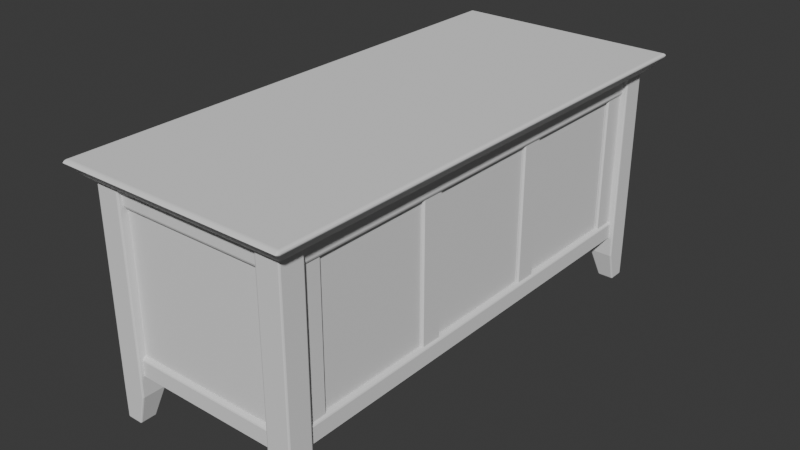 # Source: BedChest.blend  (saved by Blender 4.2.67; exported with 4.5.12 LTS)
import bpy
from mathutils import Matrix  # noqa: F401  (used for matrix-valued properties, if any)

bpy.ops.wm.read_factory_settings(use_empty=True)
scene = bpy.context.scene
scene.name = 'Scene'

# ---- collections
col_collection = bpy.data.collections.new('Collection'); scene.collection.children.link(col_collection)

# ---- world
world_world = bpy.data.worlds.new('World'); scene.world = world_world
world_world.use_nodes = True; world_world.node_tree.nodes.clear()
_N = world_world.node_tree.nodes; _L = world_world.node_tree.links
n0 = _N.new('ShaderNodeOutputWorld'); n0.name = 'World Output'; n0.location = (300, 300)
n1 = _N.new('ShaderNodeBackground'); n1.name = 'Background'; n1.location = (10, 300)
n1.inputs[0].default_value = (0.05088, 0.05088, 0.05088, 1.0)
_L.new(n1.outputs[0], n0.inputs[0])
n0.is_active_output = True
world_world.color = (0.05088, 0.05088, 0.05088)
world_world.sun_shadow_jitter_overblur = 0.0

# ---- meshes
me_cube_001 = bpy.data.meshes.new('Cube.001')
me_cube_001.from_pydata([(-26.48, -70.0, -26.18), (-26.48, -70.0, 26.18), (-26.48, 70.0, -26.18), (-26.48, 70.0, 26.18), (26.48, -70.0, -26.18), (26.48, -70.0, 26.18), (26.48, 70.0, -26.18), (26.48, 70.0, 26.18)], [], [(0, 1, 3, 2), (2, 3, 7, 6), (6, 7, 5, 4), (4, 5, 1, 0), (2, 6, 4, 0), (7, 3, 1, 5)])
_uv = me_cube_001.uv_layers.new(name='UVMap')
_uv.uv.foreach_set('vector', [0.375, 0.0, 0.625, 0.0, 0.625, 0.25, 0.375, 0.25, 0.375, 0.25, 0.625, 0.25, 0.625, 0.5, 0.375, 0.5, 0.375, 0.5, 0.625, 0.5, 0.625, 0.75, 0.375, 0.75, 0.375, 0.75, 0.625, 0.75, 0.625, 1.0, 0.375, 1.0, 0.125, 0.5, 0.375, 0.5, 0.375, 0.75, 0.125, 0.75, 0.625, 0.5, 0.875, 0.5, 0.875, 0.75, 0.625, 0.75])
me_cube_001.update()
me_cube_002 = bpy.data.meshes.new('Cube.002')
me_cube_002.from_pydata([(12.47, -73.83, 59.33), (9.646, -76.6, 62.7), (12.47, 73.83, 59.33), (9.646, 76.6, 62.7), (74.56, -73.83, 59.33), (77.39, -76.6, 62.7), (74.56, 73.83, 59.33), (77.39, 76.6, 62.7), (9.646, -76.6, 64.04), (9.646, 76.6, 64.04), (77.39, 76.6, 64.04), (77.39, -76.6, 64.04), (77.89, 77.74, 63.37), (77.89, -77.74, 63.37), (9.141, -77.74, 63.37), (9.141, 77.74, 63.37)], [], [(0, 1, 3, 2), (2, 3, 7, 6), (6, 7, 5, 4), (4, 5, 1, 0), (2, 6, 4, 0), (13, 12, 10, 11), (10, 9, 8, 11), (15, 14, 8, 9), (14, 13, 11, 8), (12, 15, 9, 10), (7, 3, 15, 12), (1, 5, 13, 14), (3, 1, 14, 15), (5, 7, 12, 13)])
_uv = me_cube_002.uv_layers.new(name='UVMap')
_uv.uv.foreach_set('vector', [0.375, 0.0, 0.625, 0.0, 0.625, 0.25, 0.375, 0.25, 0.375, 0.25, 0.625, 0.25, 0.625, 0.5, 0.375, 0.5, 0.375, 0.5, 0.625, 0.5, 0.625, 0.75, 0.375, 0.75, 0.375, 0.75, 0.625, 0.75, 0.625, 1.0, 0.375, 1.0, 0.125, 0.5, 0.375, 0.5, 0.375, 0.75, 0.125, 0.75, 0.625, 0.75, 0.625, 0.5, 0.625, 0.5, 0.625, 0.75, 0.625, 0.5, 0.875, 0.5, 0.875, 0.75, 0.625, 0.75, 0.625, 0.25, 0.625, 0.0, 0.625, 0.0, 0.625, 0.25, 0.625, 1.0, 0.625, 0.75, 0.625, 0.75, 0.625, 1.0, 0.625, 0.5, 0.625, 0.25, 0.625, 0.25, 0.625, 0.5, 0.625, 0.5, 0.625, 0.25, 0.625, 0.25, 0.625, 0.5, 0.625, 1.0, 0.625, 0.75, 0.625, 0.75, 0.625, 1.0, 0.625, 0.25, 0.625, 0.0, 0.625, 0.0, 0.625, 0.25, 0.625, 0.75, 0.625, 0.5, 0.625, 0.5, 0.625, 0.75])
me_cube_002.update()
me_cube_003 = bpy.data.meshes.new('Cube.003')
me_cube_003.from_pydata([(67.9, -72.36, -7.388), (65.57, -72.43, 60.13), (67.9, -67.47, -7.388), (65.57, -65.19, 60.13), (72.79, -72.36, -7.388), (72.81, -72.43, 60.13), (72.79, -67.47, -7.388), (72.81, -65.19, 60.13), (65.57, -72.43, 1.527), (65.57, -65.19, 1.527), (72.81, -65.19, 1.527), (72.81, -72.43, 1.527)], [], [(8, 1, 3, 9), (9, 3, 7, 10), (10, 7, 5, 11), (11, 5, 1, 8), (2, 6, 4, 0), (7, 3, 1, 5), (4, 11, 8, 0), (6, 10, 11, 4), (2, 9, 10, 6), (0, 8, 9, 2)])
_uv = me_cube_003.uv_layers.new(name='UVMap')
_uv.uv.foreach_set('vector', [0.408, 0.0, 0.625, 0.0, 0.625, 0.25, 0.408, 0.25, 0.408, 0.25, 0.625, 0.25, 0.625, 0.5, 0.408, 0.5, 0.408, 0.5, 0.625, 0.5, 0.625, 0.75, 0.408, 0.75, 0.408, 0.75, 0.625, 0.75, 0.625, 1.0, 0.408, 1.0, 0.125, 0.5, 0.375, 0.5, 0.375, 0.75, 0.125, 0.75, 0.625, 0.5, 0.875, 0.5, 0.875, 0.75, 0.625, 0.75, 0.375, 0.75, 0.408, 0.75, 0.408, 1.0, 0.375, 1.0, 0.375, 0.5, 0.408, 0.5, 0.408, 0.75, 0.375, 0.75, 0.375, 0.25, 0.408, 0.25, 0.408, 0.5, 0.375, 0.5, 0.375, 0.0, 0.408, 0.0, 0.408, 0.25, 0.375, 0.25])
me_cube_003.update()
me_cube_004 = bpy.data.meshes.new('Cube.004')
me_cube_004.from_pydata([(-0.5, -9.482, -0.3545), (-0.5, -9.482, 6.094), (-0.5, 124.6, -0.3545), (-0.5, 124.6, 6.094), (1.107, -9.482, 0.5637), (1.107, -9.482, 6.094), (1.107, 124.6, 0.5637), (1.107, 124.6, 6.094), (0.3033, 124.6, -0.3545), (0.3033, 124.6, 6.094), (0.3033, -9.482, -0.3545), (0.3033, -9.482, 6.094)], [], [(0, 1, 3, 2), (8, 9, 7, 6), (6, 7, 5, 4), (10, 11, 1, 0), (8, 6, 4, 10), (2, 8, 10, 0), (4, 5, 11, 10), (2, 3, 9, 8)])
_uv = me_cube_004.uv_layers.new(name='UVMap')
_uv.uv.foreach_set('vector', [0.375, 0.0, 0.625, 0.0, 0.625, 0.25, 0.375, 0.25, 0.375, 0.375, 0.625, 0.375, 0.625, 0.5, 0.375, 0.5, 0.375, 0.5, 0.625, 0.5, 0.625, 0.75, 0.375, 0.75, 0.375, 0.875, 0.625, 0.875, 0.625, 1.0, 0.375, 1.0, 0.25, 0.5, 0.375, 0.5, 0.375, 0.75, 0.25, 0.75, 0.125, 0.5, 0.25, 0.5, 0.25, 0.75, 0.125, 0.75, 0.375, 0.75, 0.625, 0.75, 0.625, 0.875, 0.375, 0.875, 0.375, 0.25, 0.625, 0.25, 0.625, 0.375, 0.375, 0.375])
me_cube_004.update()
me_cube_005 = bpy.data.meshes.new('Cube.005')
me_cube_005.from_pydata([(-0.5, -9.482, -1.038), (-0.5, -9.482, 4.299), (-0.5, 124.6, -1.038), (-0.5, 124.6, 4.299), (1.107, -9.482, -1.038), (1.107, -9.482, 3.618), (1.107, 124.6, -1.038), (1.107, 124.6, 3.618), (0.3033, 124.6, -1.038), (0.3033, 124.6, 4.299), (0.3033, -9.482, -1.038), (0.3033, -9.482, 4.299)], [], [(0, 1, 3, 2), (8, 9, 7, 6), (6, 7, 5, 4), (10, 11, 1, 0), (9, 3, 1, 11), (7, 9, 11, 5), (4, 5, 11, 10), (2, 3, 9, 8)])
_uv = me_cube_005.uv_layers.new(name='UVMap')
_uv.uv.foreach_set('vector', [0.375, 0.0, 0.625, 0.0, 0.625, 0.25, 0.375, 0.25, 0.375, 0.375, 0.625, 0.375, 0.625, 0.5, 0.375, 0.5, 0.375, 0.5, 0.625, 0.5, 0.625, 0.75, 0.375, 0.75, 0.375, 0.875, 0.625, 0.875, 0.625, 1.0, 0.375, 1.0, 0.75, 0.5, 0.875, 0.5, 0.875, 0.75, 0.75, 0.75, 0.625, 0.5, 0.75, 0.5, 0.75, 0.75, 0.625, 0.75, 0.375, 0.75, 0.625, 0.75, 0.625, 0.875, 0.375, 0.875, 0.375, 0.25, 0.625, 0.25, 0.625, 0.375, 0.375, 0.375])
me_cube_005.update()
me_cube_006 = bpy.data.meshes.new('Cube.006')
me_cube_006.from_pydata([(69.88, -57.76, 10.67), (69.88, -64.89, 10.67), (69.88, -57.76, 54.87), (69.88, -64.89, 54.87), (70.88, -57.76, 10.67), (70.88, -64.89, 10.67), (70.88, -57.76, 54.87), (70.88, -64.89, 54.87)], [], [(0, 1, 3, 2), (2, 3, 7, 6), (6, 7, 5, 4), (4, 5, 1, 0), (2, 6, 4, 0), (7, 3, 1, 5)])
_uv = me_cube_006.uv_layers.new(name='UVMap')
_uv.uv.foreach_set('vector', [0.375, 0.0, 0.625, 0.0, 0.625, 0.25, 0.375, 0.25, 0.375, 0.25, 0.625, 0.25, 0.625, 0.5, 0.375, 0.5, 0.375, 0.5, 0.625, 0.5, 0.625, 0.75, 0.375, 0.75, 0.375, 0.75, 0.625, 0.75, 0.625, 1.0, 0.375, 1.0, 0.125, 0.5, 0.375, 0.5, 0.375, 0.75, 0.125, 0.75, 0.625, 0.5, 0.875, 0.5, 0.875, 0.75, 0.625, 0.75])
me_cube_006.update()
me_cube_007 = bpy.data.meshes.new('Cube.007')
me_cube_007.from_pydata([(-2.101, 7.262, -1.038), (-2.101, 7.262, 4.299), (-2.101, 54.96, -1.038), (-2.101, 54.96, 4.299), (-0.4943, 7.262, -1.038), (-0.4943, 7.262, 3.618), (-0.4943, 54.96, -1.038), (-0.4943, 54.96, 3.618), (-1.298, 54.96, -1.038), (-1.298, 54.96, 4.299), (-1.298, 7.262, -1.038), (-1.298, 7.262, 4.299)], [], [(0, 1, 3, 2), (8, 9, 7, 6), (6, 7, 5, 4), (10, 11, 1, 0), (9, 3, 1, 11), (7, 9, 11, 5), (4, 5, 11, 10), (2, 3, 9, 8)])
_uv = me_cube_007.uv_layers.new(name='UVMap')
_uv.uv.foreach_set('vector', [0.375, 0.0, 0.625, 0.0, 0.625, 0.25, 0.375, 0.25, 0.375, 0.375, 0.625, 0.375, 0.625, 0.5, 0.375, 0.5, 0.375, 0.5, 0.625, 0.5, 0.625, 0.75, 0.375, 0.75, 0.375, 0.875, 0.625, 0.875, 0.625, 1.0, 0.375, 1.0, 0.75, 0.5, 0.875, 0.5, 0.875, 0.75, 0.75, 0.75, 0.625, 0.5, 0.75, 0.5, 0.75, 0.75, 0.625, 0.75, 0.375, 0.75, 0.625, 0.75, 0.625, 0.875, 0.375, 0.875, 0.375, 0.25, 0.625, 0.25, 0.625, 0.375, 0.375, 0.375])
me_cube_007.update()
me_cube_008 = bpy.data.meshes.new('Cube.008')
me_cube_008.from_pydata([(-2.101, 7.262, -0.3545), (-2.101, 7.262, 6.094), (-2.101, 54.96, -0.3545), (-2.101, 54.96, 6.094), (-0.4943, 7.262, 0.5637), (-0.4943, 7.262, 6.094), (-0.4943, 54.96, 0.5637), (-0.4943, 54.96, 6.094), (-1.298, 54.96, -0.3545), (-1.298, 54.96, 6.094), (-1.298, 7.262, -0.3545), (-1.298, 7.262, 6.094)], [], [(0, 1, 3, 2), (8, 9, 7, 6), (6, 7, 5, 4), (10, 11, 1, 0), (8, 6, 4, 10), (2, 8, 10, 0), (4, 5, 11, 10), (2, 3, 9, 8)])
_uv = me_cube_008.uv_layers.new(name='UVMap')
_uv.uv.foreach_set('vector', [0.375, 0.0, 0.625, 0.0, 0.625, 0.25, 0.375, 0.25, 0.375, 0.375, 0.625, 0.375, 0.625, 0.5, 0.375, 0.5, 0.375, 0.5, 0.625, 0.5, 0.625, 0.75, 0.375, 0.75, 0.375, 0.875, 0.625, 0.875, 0.625, 1.0, 0.375, 1.0, 0.25, 0.5, 0.375, 0.5, 0.375, 0.75, 0.25, 0.75, 0.125, 0.5, 0.25, 0.5, 0.25, 0.75, 0.125, 0.75, 0.375, 0.75, 0.625, 0.75, 0.625, 0.875, 0.375, 0.875, 0.375, 0.25, 0.625, 0.25, 0.625, 0.375, 0.375, 0.375])
me_cube_008.update()

# ---- objects
ob_empty = bpy.data.objects.new('Empty', None)
ob_cube = bpy.data.objects.new('Cube', me_cube_001)
ob_cube_001 = bpy.data.objects.new('Cube.001', me_cube_002)
ob_cube_002 = bpy.data.objects.new('Cube.002', me_cube_003)
ob_cube_003 = bpy.data.objects.new('Cube.003', me_cube_004)
ob_cube_004 = bpy.data.objects.new('Cube.004', me_cube_005)
ob_cube_005 = bpy.data.objects.new('Cube.005', me_cube_006)
ob_cube_006 = bpy.data.objects.new('Cube.006', me_cube_007)
ob_cube_007 = bpy.data.objects.new('Cube.007', me_cube_008)

# ---- transforms, parenting, visibility, modifiers, constraints
ob_empty.location = (2.694e-14, -55.74, 62.72)
ob_empty.rotation_euler = (1.571, -0.0, 1.571)
ob_empty.empty_display_type = 'IMAGE'
ob_empty.empty_display_size = 180.6
ob_empty.empty_image_offset = (-0.1766, -0.5704)
ob_empty.empty_image_depth = 'BACK'
ob_empty.show_empty_image_perspective = False
ob_empty.empty_image_side = 'FRONT'
ob_cube.location = (43.52, 0.0, 33.76)
ob_cube_001.location = (0.0, 0.0, 0.0)
_m = ob_cube_001.modifiers.new('Bevel', 'BEVEL')
_m.width = 0.5
_m.width_pct = 0.5
_m.segments = 2
ob_cube_002.location = (0.0, 0.0, 0.0)
_m = ob_cube_002.modifiers.new('Mirror', 'MIRROR')
_m.use_axis = (True, True, False)
_m.mirror_object = ob_cube
_m = ob_cube_002.modifiers.new('Bevel', 'BEVEL')
_m.width = 0.4
_m.width_pct = 0.4
_m.segments = 2
ob_cube_003.location = (70.38, -57.53, 53.23)
_m = ob_cube_003.modifiers.new('Bevel', 'BEVEL')
_m.width = 0.3
_m.width_pct = 0.3
ob_cube_004.location = (70.38, -57.53, 8.644)
_m = ob_cube_004.modifiers.new('Bevel', 'BEVEL')
_m.width = 0.2
_m.width_pct = 0.2
ob_cube_005.location = (0.0, -0.728, 0.0)
_m = ob_cube_005.modifiers.new('Bevel', 'BEVEL')
_m.width = 1.0
_m.width_pct = 1.0
_m = ob_cube_005.modifiers.new('Array', 'ARRAY')
_m.count = 4
_m.relative_offset_displace = (0.0, 5.8, 0.0)
ob_cube_006.location = (13.42, -71.71, 8.644)
ob_cube_006.rotation_euler = (0.0, -0.0, -1.571)
_m = ob_cube_006.modifiers.new('Bevel', 'BEVEL')
_m.width = 0.2
_m.width_pct = 0.2
_m = ob_cube_006.modifiers.new('Mirror', 'MIRROR')
_m.use_axis = (False, True, False)
_m.mirror_object = ob_cube
ob_cube_007.location = (13.42, -71.71, 53.23)
ob_cube_007.rotation_euler = (0.0, -0.0, -1.571)
_m = ob_cube_007.modifiers.new('Bevel', 'BEVEL')
_m.width = 0.3
_m.width_pct = 0.3
_m = ob_cube_007.modifiers.new('Mirror', 'MIRROR')
_m.use_axis = (False, True, False)
_m.mirror_object = ob_cube

# ---- collection membership
col_collection.objects.link(ob_empty)
col_collection.objects.link(ob_cube)
col_collection.objects.link(ob_cube_001)
col_collection.objects.link(ob_cube_002)
col_collection.objects.link(ob_cube_003)
col_collection.objects.link(ob_cube_004)
col_collection.objects.link(ob_cube_005)
col_collection.objects.link(ob_cube_006)
col_collection.objects.link(ob_cube_007)

# ---- scene / render settings (as saved in the file)
scene.frame_start = 1; scene.frame_end = 250; scene.frame_set(1)
scene.render.engine = 'BLENDER_EEVEE_NEXT'
scene.unit_settings.scale_length = 0.01
bpy.context.view_layer.update()

# ---- added for rendering (the .blend has no active camera and no usable light): camera, sun
cam_auto = bpy.data.cameras.new('AutoCamera')
cam_auto.lens = 50.0
cam_auto.sensor_width = 36.0
cam_auto.clip_end = 2986.63
ob_auto_camera = bpy.data.objects.new('AutoCamera', cam_auto)
scene.collection.objects.link(ob_auto_camera)
ob_auto_camera.location = (213.697, -204.215, 164.468)
ob_auto_camera.rotation_euler = (1.09748, -7.21219e-08, 0.694738)
scene.camera = ob_auto_camera
light_auto_sun = bpy.data.lights.new('AutoSun', 'SUN')
light_auto_sun.energy = 3.0
light_auto_sun.angle = 0.0523599
ob_auto_sun = bpy.data.objects.new('AutoSun', light_auto_sun)
scene.collection.objects.link(ob_auto_sun)
ob_auto_sun.rotation_euler = (0.872665, 0.174533, 0.523599)
bpy.context.view_layer.update()
